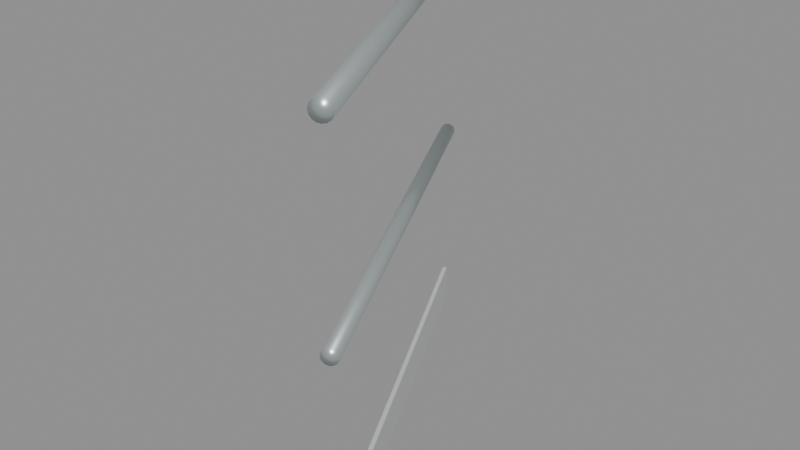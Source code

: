 # Source: rail_26_starboard.blend  (saved by Blender 5.2.45; exported with 4.5.12 LTS)
import bpy
from mathutils import Matrix  # noqa: F401  (used for matrix-valued properties, if any)

bpy.ops.wm.read_factory_settings(use_empty=True)
scene = bpy.context.scene
scene.name = 'rail_26_starboard'

# ---- materials (node trees are filled in below, after node groups)
mat_galvanized_marine_rail = bpy.data.materials.new('Galvanized marine rail')
mat_galvanized_marine_rail.diffuse_color = (0.58, 0.64, 0.65, 1.0)
mat_warm_white_painted_steel = bpy.data.materials.new('Warm white painted steel')
mat_warm_white_painted_steel.diffuse_color = (0.74, 0.78, 0.75, 1.0)

# ---- material node trees
mat_galvanized_marine_rail.use_nodes = True; mat_galvanized_marine_rail.node_tree.nodes.clear()
_N = mat_galvanized_marine_rail.node_tree.nodes; _L = mat_galvanized_marine_rail.node_tree.links
n0 = _N.new('ShaderNodeBsdfPrincipled'); n0.name = 'Principled BSDF'; n0.location = (-200, 100)
n0.inputs[0].default_value = (0.58, 0.64, 0.65, 1.0)
n0.inputs[1].default_value = 0.72
n0.inputs[2].default_value = 0.34
n0.inputs[10].default_value = 0.005
n1 = _N.new('ShaderNodeOutputMaterial'); n1.name = 'Material Output'; n1.location = (200, 100)
_L.new(n0.outputs[0], n1.inputs[0])
n1.is_active_output = True
mat_warm_white_painted_steel.use_nodes = True; mat_warm_white_painted_steel.node_tree.nodes.clear()
_N = mat_warm_white_painted_steel.node_tree.nodes; _L = mat_warm_white_painted_steel.node_tree.links
n0 = _N.new('ShaderNodeBsdfPrincipled'); n0.name = 'Principled BSDF'; n0.location = (-200, 100)
n0.inputs[0].default_value = (0.74, 0.78, 0.75, 1.0)
n0.inputs[1].default_value = 0.3
n0.inputs[2].default_value = 0.42
n0.inputs[10].default_value = 0.005
n1 = _N.new('ShaderNodeOutputMaterial'); n1.name = 'Material Output'; n1.location = (200, 100)
_L.new(n0.outputs[0], n1.inputs[0])
n1.is_active_output = True

# ---- meshes
me_cylinder_018 = bpy.data.meshes.new('Cylinder.018')
me_cylinder_018.from_pydata([(0.0, 0.024, -0.559), (0.0, 0.024, 0.559), (0.009184, 0.02217, -0.559), (0.009184, 0.02217, 0.559), (0.01697, 0.01697, -0.559), (0.01697, 0.01697, 0.559), (0.02217, 0.009184, -0.559), (0.02217, 0.009184, 0.559), (0.024, 0.0, -0.559), (0.024, 0.0, 0.559), (0.02217, -0.009184, -0.559), (0.02217, -0.009184, 0.559), (0.01697, -0.01697, -0.559), (0.01697, -0.01697, 0.559), (0.009184, -0.02217, -0.559), (0.009184, -0.02217, 0.559), (0.0, -0.024, -0.559), (0.0, -0.024, 0.559), (-0.009184, -0.02217, -0.559), (-0.009184, -0.02217, 0.559), (-0.01697, -0.01697, -0.559), (-0.01697, -0.01697, 0.559), (-0.02217, -0.009184, -0.559), (-0.02217, -0.009184, 0.559), (-0.024, 0.0, -0.559), (-0.024, 0.0, 0.559), (-0.02217, 0.009184, -0.559), (-0.02217, 0.009184, 0.559), (-0.01697, 0.01697, -0.559), (-0.01697, 0.01697, 0.559), (-0.009184, 0.02217, -0.559), (-0.009184, 0.02217, 0.559)], [], [(0, 1, 3, 2), (2, 3, 5, 4), (4, 5, 7, 6), (6, 7, 9, 8), (8, 9, 11, 10), (10, 11, 13, 12), (12, 13, 15, 14), (14, 15, 17, 16), (16, 17, 19, 18), (18, 19, 21, 20), (20, 21, 23, 22), (22, 23, 25, 24), (24, 25, 27, 26), (26, 27, 29, 28), (3, 1, 31, 29, 27, 25, 23, 21, 19, 17, 15, 13, 11, 9, 7, 5), (28, 29, 31, 30), (30, 31, 1, 0), (0, 2, 4, 6, 8, 10, 12, 14, 16, 18, 20, 22, 24, 26, 28, 30)])
me_cylinder_018.polygons.foreach_set('use_smooth', [True] * 18)
_uv = me_cylinder_018.uv_layers.new(name='UVMap')
_uv.uv.foreach_set('vector', [1.0, 0.5, 1.0, 1.0, 0.9375, 1.0, 0.9375, 0.5, 0.9375, 0.5, 0.9375, 1.0, 0.875, 1.0, 0.875, 0.5, 0.875, 0.5, 0.875, 1.0, 0.8125, 1.0, 0.8125, 0.5, 0.8125, 0.5, 0.8125, 1.0, 0.75, 1.0, 0.75, 0.5, 0.75, 0.5, 0.75, 1.0, 0.6875, 1.0, 0.6875, 0.5, 0.6875, 0.5, 0.6875, 1.0, 0.625, 1.0, 0.625, 0.5, 0.625, 0.5, 0.625, 1.0, 0.5625, 1.0, 0.5625, 0.5, 0.5625, 0.5, 0.5625, 1.0, 0.5, 1.0, 0.5, 0.5, 0.5, 0.5, 0.5, 1.0, 0.4375, 1.0, 0.4375, 0.5, 0.4375, 0.5, 0.4375, 1.0, 0.375, 1.0, 0.375, 0.5, 0.375, 0.5, 0.375, 1.0, 0.3125, 1.0, 0.3125, 0.5, 0.3125, 0.5, 0.3125, 1.0, 0.25, 1.0, 0.25, 0.5, 0.25, 0.5, 0.25, 1.0, 0.1875, 1.0, 0.1875, 0.5, 0.1875, 0.5, 0.1875, 1.0, 0.125, 1.0, 0.125, 0.5, 0.3418, 0.4717, 0.25, 0.49, 0.1582, 0.4717, 0.08029, 0.4197, 0.02827, 0.3418, 0.01, 0.25, 0.02827, 0.1582, 0.08029, 0.08029, 0.1582, 0.02827, 0.25, 0.01, 0.3418, 0.02827, 0.4197, 0.08029, 0.4717, 0.1582, 0.49, 0.25, 0.4717, 0.3418, 0.4197, 0.4197, 0.125, 0.5, 0.125, 1.0, 0.0625, 1.0, 0.0625, 0.5, 0.0625, 0.5, 0.0625, 1.0, 0.0, 1.0, 0.0, 0.5, 0.75, 0.49, 0.8418, 0.4717, 0.9197, 0.4197, 0.9717, 0.3418, 0.99, 0.25, 0.9717, 0.1582, 0.9197, 0.08029, 0.8418, 0.02827, 0.75, 0.01, 0.6582, 0.02827, 0.5803, 0.08029, 0.5283, 0.1582, 0.51, 0.25, 0.5283, 0.3418, 0.5803, 0.4197, 0.6582, 0.4717])
me_cylinder_018.materials.append(mat_galvanized_marine_rail)
me_cylinder_018.update()
me_cylinder_019 = bpy.data.meshes.new('Cylinder.019')
me_cylinder_019.from_pydata([(0.0, 0.019, -0.559), (0.0, 0.019, 0.559), (0.007271, 0.01755, -0.559), (0.007271, 0.01755, 0.559), (0.01344, 0.01344, -0.559), (0.01344, 0.01344, 0.559), (0.01755, 0.007271, -0.559), (0.01755, 0.007271, 0.559), (0.019, 0.0, -0.559), (0.019, 0.0, 0.559), (0.01755, -0.007271, -0.559), (0.01755, -0.007271, 0.559), (0.01344, -0.01344, -0.559), (0.01344, -0.01344, 0.559), (0.007271, -0.01755, -0.559), (0.007271, -0.01755, 0.559), (0.0, -0.019, -0.559), (0.0, -0.019, 0.559), (-0.007271, -0.01755, -0.559), (-0.007271, -0.01755, 0.559), (-0.01344, -0.01344, -0.559), (-0.01344, -0.01344, 0.559), (-0.01755, -0.007271, -0.559), (-0.01755, -0.007271, 0.559), (-0.019, 0.0, -0.559), (-0.019, 0.0, 0.559), (-0.01755, 0.007271, -0.559), (-0.01755, 0.007271, 0.559), (-0.01344, 0.01344, -0.559), (-0.01344, 0.01344, 0.559), (-0.007271, 0.01755, -0.559), (-0.007271, 0.01755, 0.559)], [], [(0, 1, 3, 2), (2, 3, 5, 4), (4, 5, 7, 6), (6, 7, 9, 8), (8, 9, 11, 10), (10, 11, 13, 12), (12, 13, 15, 14), (14, 15, 17, 16), (16, 17, 19, 18), (18, 19, 21, 20), (20, 21, 23, 22), (22, 23, 25, 24), (24, 25, 27, 26), (26, 27, 29, 28), (3, 1, 31, 29, 27, 25, 23, 21, 19, 17, 15, 13, 11, 9, 7, 5), (28, 29, 31, 30), (30, 31, 1, 0), (0, 2, 4, 6, 8, 10, 12, 14, 16, 18, 20, 22, 24, 26, 28, 30)])
me_cylinder_019.polygons.foreach_set('use_smooth', [True] * 18)
_uv = me_cylinder_019.uv_layers.new(name='UVMap')
_uv.uv.foreach_set('vector', [1.0, 0.5, 1.0, 1.0, 0.9375, 1.0, 0.9375, 0.5, 0.9375, 0.5, 0.9375, 1.0, 0.875, 1.0, 0.875, 0.5, 0.875, 0.5, 0.875, 1.0, 0.8125, 1.0, 0.8125, 0.5, 0.8125, 0.5, 0.8125, 1.0, 0.75, 1.0, 0.75, 0.5, 0.75, 0.5, 0.75, 1.0, 0.6875, 1.0, 0.6875, 0.5, 0.6875, 0.5, 0.6875, 1.0, 0.625, 1.0, 0.625, 0.5, 0.625, 0.5, 0.625, 1.0, 0.5625, 1.0, 0.5625, 0.5, 0.5625, 0.5, 0.5625, 1.0, 0.5, 1.0, 0.5, 0.5, 0.5, 0.5, 0.5, 1.0, 0.4375, 1.0, 0.4375, 0.5, 0.4375, 0.5, 0.4375, 1.0, 0.375, 1.0, 0.375, 0.5, 0.375, 0.5, 0.375, 1.0, 0.3125, 1.0, 0.3125, 0.5, 0.3125, 0.5, 0.3125, 1.0, 0.25, 1.0, 0.25, 0.5, 0.25, 0.5, 0.25, 1.0, 0.1875, 1.0, 0.1875, 0.5, 0.1875, 0.5, 0.1875, 1.0, 0.125, 1.0, 0.125, 0.5, 0.3418, 0.4717, 0.25, 0.49, 0.1582, 0.4717, 0.08029, 0.4197, 0.02827, 0.3418, 0.01, 0.25, 0.02827, 0.1582, 0.08029, 0.08029, 0.1582, 0.02827, 0.25, 0.01, 0.3418, 0.02827, 0.4197, 0.08029, 0.4717, 0.1582, 0.49, 0.25, 0.4717, 0.3418, 0.4197, 0.4197, 0.125, 0.5, 0.125, 1.0, 0.0625, 1.0, 0.0625, 0.5, 0.0625, 0.5, 0.0625, 1.0, 0.0, 1.0, 0.0, 0.5, 0.75, 0.49, 0.8418, 0.4717, 0.9197, 0.4197, 0.9717, 0.3418, 0.99, 0.25, 0.9717, 0.1582, 0.9197, 0.08029, 0.8418, 0.02827, 0.75, 0.01, 0.6582, 0.02827, 0.5803, 0.08029, 0.5283, 0.1582, 0.51, 0.25, 0.5283, 0.3418, 0.5803, 0.4197, 0.6582, 0.4717])
me_cylinder_019.materials.append(mat_galvanized_marine_rail)
me_cylinder_019.update()
me_toe_plate_009 = bpy.data.meshes.new('Toe plate.009')
me_toe_plate_009.from_pydata([(-0.002683, -0.001342, 0.003), (-0.006708, 0.0, 0.003), (-0.004025, 0.001342, 0.0), (-0.004974, -0.001504, 0.003), (-0.0048, -0.0009821, 0.001268), (-0.005922, 0.000393, 0.0008787), (-0.003076, -0.0005557, 0.0008787), (-0.5027, 0.9987, 0.003), (-0.5013, 0.996, 0.0), (-0.504, 0.9946, 0.003), (-0.5023, 0.9979, 0.0008787), (-0.5037, 0.9967, 0.001268), (-0.5032, 0.995, 0.0008787), (-0.5042, 0.9969, 0.003), (-0.5013, 0.996, 0.1), (-0.5027, 0.9987, 0.097), (-0.504, 0.9946, 0.097), (-0.5023, 0.9979, 0.09912), (-0.5037, 0.9967, 0.09873), (-0.5042, 0.9969, 0.097), (-0.5032, 0.995, 0.09912), (-0.002683, -0.001342, 0.097), (-0.004025, 0.001342, 0.1), (-0.006708, -2.328e-10, 0.097), (-0.003076, -0.0005557, 0.09912), (-0.0048, -0.0009821, 0.09873), (-0.005922, 0.000393, 0.09912), (-0.004974, -0.001504, 0.097), (0.002683, 0.001342, 0.003), (0.001342, 0.004025, 0.0), (0.004025, 0.005367, 0.003), (0.00229, 0.002128, 0.0008787), (0.003665, 0.00325, 0.001268), (0.003239, 0.004974, 0.0008787), (0.004188, 0.003076, 0.003), (-0.496, 0.9987, 0.0), (-0.4973, 1.001, 0.003), (-0.4933, 1.0, 0.003), (-0.4969, 1.001, 0.0008787), (-0.4952, 1.001, 0.001268), (-0.495, 1.002, 0.003), (-0.4941, 0.9996, 0.0008787), (-0.4973, 1.001, 0.097), (-0.496, 0.9987, 0.1), (-0.4933, 1.0, 0.097), (-0.4969, 1.001, 0.09912), (-0.4952, 1.001, 0.09873), (-0.4941, 0.9996, 0.09912), (-0.495, 1.002, 0.097), (0.002683, 0.001342, 0.097), (0.004025, 0.005367, 0.097), (0.001342, 0.004025, 0.1), (0.004188, 0.003076, 0.097), (0.003665, 0.00325, 0.09873), (0.003239, 0.004974, 0.09912), (0.00229, 0.002128, 0.09912)], [], [(0, 3, 4, 6), (1, 5, 4, 3), (2, 6, 4, 5), (7, 10, 11, 13), (8, 12, 11, 10), (9, 13, 11, 12), (14, 17, 18, 20), (15, 19, 18, 17), (16, 20, 18, 19), (21, 24, 25, 27), (22, 26, 25, 24), (23, 27, 25, 26), (28, 31, 32, 34), (29, 33, 32, 31), (30, 34, 32, 33), (35, 38, 39, 41), (36, 40, 39, 38), (37, 41, 39, 40), (42, 45, 46, 48), (43, 47, 46, 45), (44, 48, 46, 47), (49, 52, 53, 55), (50, 54, 53, 52), (51, 55, 53, 54), (0, 21, 27, 3), (3, 27, 23, 1), (16, 23, 26, 20), (20, 26, 22, 14), (9, 16, 19, 13), (13, 19, 15, 7), (1, 9, 12, 5), (5, 12, 8, 2), (30, 50, 52, 34), (34, 52, 49, 28), (29, 35, 41, 33), (33, 41, 37, 30), (36, 42, 48, 40), (40, 48, 44, 37), (43, 51, 54, 47), (47, 54, 50, 44), (2, 29, 31, 6), (6, 31, 28, 0), (7, 36, 38, 10), (10, 38, 35, 8), (14, 43, 45, 17), (17, 45, 42, 15), (21, 49, 55, 24), (24, 55, 51, 22), (21, 0, 28, 49), (23, 16, 9, 1), (2, 8, 35, 29), (7, 15, 42, 36), (14, 22, 51, 43), (30, 37, 44, 50)])
me_toe_plate_009.materials.append(mat_warm_white_painted_steel)
me_toe_plate_009.update()

# ---- objects
ob_top_rail_009 = bpy.data.objects.new('Top rail.009', me_cylinder_018)
ob_mid_rail_009 = bpy.data.objects.new('Mid rail.009', me_cylinder_019)
ob_toe_plate_009 = bpy.data.objects.new('Toe plate.009', me_toe_plate_009)
ob_socketstart_009 = bpy.data.objects.new('SocketStart.009', None)
ob_socketend_009 = bpy.data.objects.new('SocketEnd.009', None)

# ---- transforms, parenting, visibility, modifiers, constraints
ob_top_rail_009.location = (-0.25, 0.5, 1.0)
ob_top_rail_009.rotation_euler = (1.571, 1.014e-07, -2.678)
ob_mid_rail_009.location = (-0.25, 0.5, 0.52)
ob_mid_rail_009.rotation_euler = (1.571, 1.014e-07, -2.678)
ob_toe_plate_009.location = (0.0, 0.0, 0.0)
ob_socketstart_009.location = (0.0, 0.0, 0.0)
ob_socketstart_009.empty_display_size = 0.08
ob_socketend_009.location = (-0.5, 1.0, 0.0)
ob_socketend_009.empty_display_size = 0.08

# ---- collection membership
scene.collection.objects.link(ob_top_rail_009)
scene.collection.objects.link(ob_mid_rail_009)
scene.collection.objects.link(ob_toe_plate_009)
scene.collection.objects.link(ob_socketstart_009)
scene.collection.objects.link(ob_socketend_009)

# ---- scene / render settings (as saved in the file)
scene.frame_start = 1; scene.frame_end = 250; scene.frame_set(1)
scene.render.engine = 'BLENDER_EEVEE_NEXT'
scene.render.image_settings.exr_codec = 'NONE'
scene.render.use_bake_clear = False
scene.render.bake_margin = 0
scene.render.bake_bias = 0.0
scene.render.bake_samples = 0
scene.render.simplify_subdivision_render = 0
scene.render.simplify_child_particles_render = 0.0
scene.render.compositor_device = 'GPU'
scene.eevee.use_volume_custom_range = False
scene.eevee.gtao_distance = 0.0
scene.eevee.use_fast_gi = False
scene.eevee.fast_gi_thickness_near = 0.1
scene.eevee.fast_gi_thickness_far = 0.0
scene.eevee.ray_tracing_options.screen_trace_thickness = 0.1
bpy.context.view_layer.update()

# ---- added for rendering (the .blend has no active camera and no usable light): camera, sun + grey world if the file has none
cam_auto = bpy.data.cameras.new('AutoCamera')
cam_auto.lens = 50.0
cam_auto.sensor_width = 36.0
cam_auto.clip_end = 1000.0
ob_auto_camera = bpy.data.objects.new('AutoCamera', cam_auto)
scene.collection.objects.link(ob_auto_camera)
ob_auto_camera.location = (1.17939, -1.21527, 1.65551)
ob_auto_camera.rotation_euler = (1.09748, -7.21219e-08, 0.694738)
scene.camera = ob_auto_camera
light_auto_sun = bpy.data.lights.new('AutoSun', 'SUN')
light_auto_sun.energy = 3.0
light_auto_sun.angle = 0.0523599
ob_auto_sun = bpy.data.objects.new('AutoSun', light_auto_sun)
scene.collection.objects.link(ob_auto_sun)
ob_auto_sun.rotation_euler = (0.872665, 0.174533, 0.523599)
if scene.world is None:
    world_auto = bpy.data.worlds.new('AutoWorld')
    world_auto.color = (0.3, 0.3, 0.3)
    scene.world = world_auto
bpy.context.view_layer.update()
